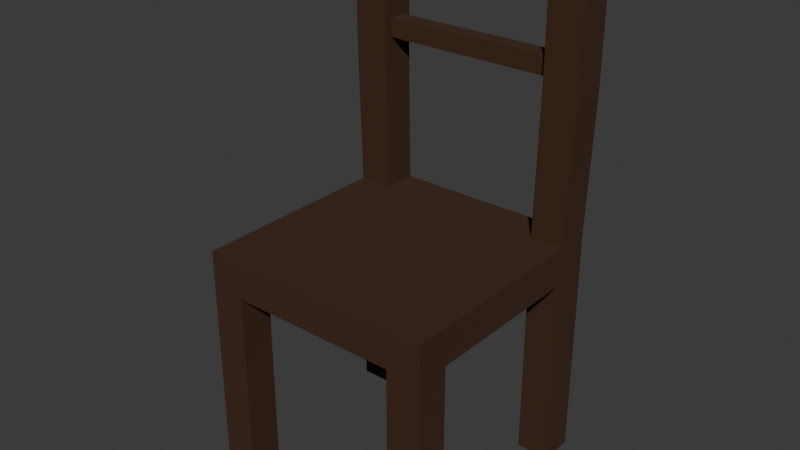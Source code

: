 # Source: chair.blend  (saved by Blender 4.1.24; exported with 4.5.12 LTS)
import bpy
from mathutils import Matrix  # noqa: F401  (used for matrix-valued properties, if any)

bpy.ops.wm.read_factory_settings(use_empty=True)
scene = bpy.context.scene
scene.name = 'Scene'

# ---- collections
col_collection = bpy.data.collections.new('Collection'); scene.collection.children.link(col_collection)

# ---- materials (node trees are filled in below, after node groups)
mat_material = bpy.data.materials.new('Material')
mat_material.alpha_threshold = 0.0
mat_material.use_transparent_shadow = False
mat_material.roughness = 0.5
mat_material.line_color = (0.0, 0.0, 0.0, 1.0)

# ---- material node trees
mat_material.use_nodes = True; mat_material.node_tree.nodes.clear()
_N = mat_material.node_tree.nodes; _L = mat_material.node_tree.links
n0 = _N.new('ShaderNodeOutputMaterial'); n0.name = 'Material Output'; n0.location = (300, 300)
n1 = _N.new('ShaderNodeBsdfPrincipled'); n1.name = 'Principled BSDF'; n1.location = (10, 300)
n1.inputs[0].default_value = (0.04862, 0.01922, 0.006475, 1.0)
n1.inputs[2].default_value = 1.0
n1.inputs[3].default_value = 1.45
_L.new(n1.outputs[0], n0.inputs[0])
n0.is_active_output = True

# ---- world
world_world = bpy.data.worlds.new('World'); scene.world = world_world
world_world.use_nodes = True; world_world.node_tree.nodes.clear()
_N = world_world.node_tree.nodes; _L = world_world.node_tree.links
n0 = _N.new('ShaderNodeOutputWorld'); n0.name = 'World Output'; n0.location = (300, 300)
n1 = _N.new('ShaderNodeBackground'); n1.name = 'Background'; n1.location = (10, 300)
n1.inputs[0].default_value = (0.05088, 0.05088, 0.05088, 1.0)
_L.new(n1.outputs[0], n0.inputs[0])
n0.is_active_output = True
world_world.color = (0.05088, 0.05088, 0.05088)
world_world.use_sun_shadow = False
world_world.sun_shadow_jitter_overblur = 0.0

# ---- meshes
me_cube_001 = bpy.data.meshes.new('Cube.001')
me_cube_001.from_pydata([(-0.7225, -0.7225, 0.7724), (-0.7225, -0.7225, 1.0), (-0.7225, 0.7225, 0.7724), (-0.7225, 0.7225, 1.0), (0.7225, -0.7225, 0.7724), (0.7225, -0.7225, 1.0), (0.7225, 0.7225, 0.7724), (0.7225, 0.7225, 1.0), (-0.7225, 0.5161, 0.7724), (-0.7225, 0.3096, 0.7724), (-0.7225, 0.1032, 0.7724), (-0.7225, -0.1032, 0.7724), (-0.7225, -0.3096, 0.7724), (-0.7225, -0.5161, 0.7724), (-0.7225, -0.5161, 1.0), (-0.7225, -0.3096, 1.0), (-0.7225, -0.1032, 1.0), (-0.7225, 0.1032, 1.0), (-0.7225, 0.3096, 1.0), (-0.7225, 0.5161, 1.0), (0.5161, 0.7225, 0.7724), (0.3096, 0.7225, 0.7724), (0.1032, 0.7225, 0.7724), (-0.1032, 0.7225, 0.7724), (-0.3096, 0.7225, 0.7724), (-0.5161, 0.7225, 0.7724), (-0.5161, 0.7225, 1.0), (-0.3096, 0.7225, 1.0), (-0.1032, 0.7225, 1.0), (0.1032, 0.7225, 1.0), (0.3096, 0.7225, 1.0), (0.5161, 0.7225, 1.0), (0.7225, -0.5161, 0.7724), (0.7225, -0.3096, 0.7724), (0.7225, -0.1032, 0.7724), (0.7225, 0.1032, 0.7724), (0.7225, 0.3096, 0.7724), (0.7225, 0.5161, 0.7724), (0.7225, 0.5161, 1.0), (0.7225, 0.3096, 1.0), (0.7225, 0.1032, 1.0), (0.7225, -0.1032, 1.0), (0.7225, -0.3096, 1.0), (0.7225, -0.5161, 1.0), (-0.5161, -0.7225, 0.7724), (-0.3096, -0.7225, 0.7724), (-0.1032, -0.7225, 0.7724), (0.1032, -0.7225, 0.7724), (0.3096, -0.7225, 0.7724), (0.5161, -0.7225, 0.7724), (0.5161, -0.7225, 1.0), (0.3096, -0.7225, 1.0), (0.1032, -0.7225, 1.0), (-0.1032, -0.7225, 1.0), (-0.3096, -0.7225, 1.0), (-0.5161, -0.7225, 1.0), (0.5161, 0.5161, 1.0), (0.5161, 0.3096, 1.0), (0.5161, 0.1032, 1.0), (0.5161, -0.1032, 1.0), (0.5161, -0.3096, 1.0), (0.5161, -0.5161, 1.0), (0.3096, 0.5161, 1.0), (0.3096, 0.3096, 1.0), (0.3096, 0.1032, 1.0), (0.3096, -0.1032, 1.0), (0.3096, -0.3096, 1.0), (0.3096, -0.5161, 1.0), (0.1032, 0.5161, 1.0), (0.1032, 0.3096, 1.0), (0.1032, 0.1032, 1.0), (0.1032, -0.1032, 1.0), (0.1032, -0.3096, 1.0), (0.1032, -0.5161, 1.0), (-0.1032, 0.5161, 1.0), (-0.1032, 0.3096, 1.0), (-0.1032, 0.1032, 1.0), (-0.1032, -0.1032, 1.0), (-0.1032, -0.3096, 1.0), (-0.1032, -0.5161, 1.0), (-0.3096, 0.5161, 1.0), (-0.3096, 0.3096, 1.0), (-0.3096, 0.1032, 1.0), (-0.3096, -0.1032, 1.0), (-0.3096, -0.3096, 1.0), (-0.3096, -0.5161, 1.0), (-0.5161, 0.5161, 1.0), (-0.5161, 0.3096, 1.0), (-0.5161, 0.1032, 1.0), (-0.5161, -0.1032, 1.0), (-0.5161, -0.3096, 1.0), (-0.5161, -0.5161, 1.0), (-0.5161, 0.5161, 0.7724), (-0.5161, 0.3096, 0.7724), (-0.5161, 0.1032, 0.7724), (-0.5161, -0.1032, 0.7724), (-0.5161, -0.3096, 0.7724), (-0.5161, -0.5161, 0.7724), (-0.3096, 0.5161, 0.7724), (-0.3096, 0.3096, 0.7724), (-0.3096, 0.1032, 0.7724), (-0.3096, -0.1032, 0.7724), (-0.3096, -0.3096, 0.7724), (-0.3096, -0.5161, 0.7724), (-0.1032, 0.5161, 0.7724), (-0.1032, 0.3096, 0.7724), (-0.1032, 0.1032, 0.7724), (-0.1032, -0.1032, 0.7724), (-0.1032, -0.3096, 0.7724), (-0.1032, -0.5161, 0.7724), (0.1032, 0.5161, 0.7724), (0.1032, 0.3096, 0.7724), (0.1032, 0.1032, 0.7724), (0.1032, -0.1032, 0.7724), (0.1032, -0.3096, 0.7724), (0.1032, -0.5161, 0.7724), (0.3096, 0.5161, 0.7724), (0.3096, 0.3096, 0.7724), (0.3096, 0.1032, 0.7724), (0.3096, -0.1032, 0.7724), (0.3096, -0.3096, 0.7724), (0.3096, -0.5161, 0.7724), (0.5161, 0.5161, 0.7724), (0.5161, 0.3096, 0.7724), (0.5161, 0.1032, 0.7724), (0.5161, -0.1032, 0.7724), (0.5161, -0.3096, 0.7724), (0.5161, -0.5161, 0.7724), (-0.7471, 0.5126, 1.869), (-0.7471, 0.726, 1.869), (0.5337, 0.726, 1.869), (0.7471, 0.726, 1.869), (-0.5337, 0.726, 1.869), (0.7471, 0.5126, 1.869), (0.5337, 0.5126, 1.869), (-0.5337, 0.5126, 1.869), (-0.7471, 0.5126, 2.097), (-0.7471, 0.726, 2.097), (0.5337, 0.726, 2.097), (0.7471, 0.726, 2.097), (-0.5337, 0.726, 2.097), (0.7471, 0.5126, 2.097), (0.5337, 0.5126, 2.097), (-0.5337, 0.5126, 2.097), (-0.7471, 0.5126, 2.288), (-0.7471, 0.726, 2.288), (0.5337, 0.726, 2.288), (0.7471, 0.726, 2.288), (-0.5337, 0.726, 2.288), (0.7471, 0.5126, 2.288), (0.5337, 0.5126, 2.288), (-0.5337, 0.5126, 2.288), (-0.7471, 0.5126, 2.485), (-0.7471, 0.726, 2.485), (0.5337, 0.726, 2.485), (0.7471, 0.726, 2.485), (-0.5337, 0.726, 2.485), (0.7471, 0.5126, 2.485), (0.5337, 0.5126, 2.485), (-0.5337, 0.5126, 2.485), (-0.7471, 0.5126, 2.659), (-0.7471, 0.726, 2.659), (0.5337, 0.726, 2.659), (0.7471, 0.726, 2.659), (-0.5337, 0.726, 2.659), (0.7471, 0.5126, 2.659), (0.5337, 0.5126, 2.659), (-0.5337, 0.5126, 2.659), (0.5337, 0.6727, 1.869), (0.5337, 0.6193, 1.869), (0.5337, 0.5659, 1.869), (-0.5337, 0.6727, 1.869), (-0.5337, 0.6193, 1.869), (-0.5337, 0.5659, 1.869), (0.5337, 0.6727, 2.097), (0.5337, 0.6193, 2.097), (0.5337, 0.5659, 2.097), (-0.5337, 0.6727, 2.097), (-0.5337, 0.6193, 2.097), (-0.5337, 0.5659, 2.097), (0.5337, 0.5126, 2.04), (0.5337, 0.5126, 1.983), (0.5337, 0.5126, 1.926), (0.5337, 0.726, 2.04), (0.5337, 0.726, 1.983), (0.5337, 0.726, 1.926), (-0.5337, 0.726, 2.04), (-0.5337, 0.726, 1.983), (-0.5337, 0.726, 1.926), (-0.5337, 0.5126, 1.926), (-0.5337, 0.5126, 1.983), (-0.5337, 0.5126, 2.04), (0.5337, 0.6727, 2.288), (0.5337, 0.6193, 2.288), (0.5337, 0.5659, 2.288), (-0.5337, 0.6727, 2.288), (-0.5337, 0.6193, 2.288), (-0.5337, 0.5659, 2.288), (0.5337, 0.6727, 2.485), (0.5337, 0.6193, 2.485), (0.5337, 0.5659, 2.485), (-0.5337, 0.6727, 2.485), (-0.5337, 0.6193, 2.485), (-0.5337, 0.5659, 2.485), (-0.5337, 0.5126, 2.337), (-0.5337, 0.5126, 2.386), (-0.5337, 0.5126, 2.436), (-0.5337, 0.726, 2.337), (-0.5337, 0.726, 2.386), (-0.5337, 0.726, 2.436), (0.5337, 0.726, 2.337), (0.5337, 0.726, 2.386), (0.5337, 0.726, 2.436), (0.5337, 0.5126, 2.436), (0.5337, 0.5126, 2.386), (0.5337, 0.5126, 2.337), (0.5337, 0.6727, 2.337), (0.5337, 0.6727, 2.386), (0.5337, 0.6727, 2.436), (0.5337, 0.6193, 2.337), (0.5337, 0.6193, 2.436), (0.5337, 0.5659, 2.337), (0.5337, 0.5659, 2.386), (0.5337, 0.5659, 2.436), (-0.5337, 0.5659, 2.337), (-0.5337, 0.5659, 2.386), (-0.5337, 0.5659, 2.436), (-0.5337, 0.6193, 2.337), (-0.5337, 0.6193, 2.436), (-0.5337, 0.6727, 2.337), (-0.5337, 0.6727, 2.386), (-0.5337, 0.6727, 2.436), (-0.5337, 0.5659, 1.926), (-0.5337, 0.5659, 1.983), (-0.5337, 0.5659, 2.04), (-0.5337, 0.6193, 1.926), (-0.5337, 0.6193, 2.04), (-0.5337, 0.6727, 1.926), (-0.5337, 0.6727, 1.983), (-0.5337, 0.6727, 2.04), (0.5337, 0.6727, 1.926), (0.5337, 0.6727, 1.983), (0.5337, 0.6727, 2.04), (0.5337, 0.6193, 1.926), (0.5337, 0.6193, 2.04), (0.5337, 0.5659, 1.926), (0.5337, 0.5659, 1.983), (0.5337, 0.5659, 2.04), (-0.7225, -0.5161, -0.437), (-0.7225, -0.7225, -0.437), (-0.5161, 0.7225, -0.437), (-0.7225, 0.7225, -0.437), (0.7225, 0.5161, -0.437), (0.7225, 0.7225, -0.437), (0.5161, -0.7225, -0.437), (0.7225, -0.7225, -0.437), (-0.7225, 0.5161, -0.437), (0.5161, 0.7225, -0.437), (0.7225, -0.5161, -0.437), (-0.5161, -0.7225, -0.437), (-0.5161, -0.5161, -0.437), (-0.5161, 0.5161, -0.437), (0.5161, -0.5161, -0.437), (0.5161, 0.5161, -0.437)], [], [(8, 19, 3, 2), (20, 31, 7, 6), (32, 43, 5, 4), (44, 55, 1, 0), (49, 127, 262, 254), (91, 14, 1, 55), (43, 61, 50, 5), (61, 67, 51, 50), (67, 73, 52, 51), (73, 79, 53, 52), (79, 85, 54, 53), (85, 91, 55, 54), (56, 38, 133, 134), (38, 56, 57, 39), (39, 57, 58, 40), (40, 58, 59, 41), (41, 59, 60, 42), (42, 60, 61, 43), (31, 30, 62, 56), (56, 62, 63, 57), (57, 63, 64, 58), (58, 64, 65, 59), (59, 65, 66, 60), (60, 66, 67, 61), (30, 29, 68, 62), (62, 68, 69, 63), (63, 69, 70, 64), (64, 70, 71, 65), (65, 71, 72, 66), (66, 72, 73, 67), (29, 28, 74, 68), (68, 74, 75, 69), (69, 75, 76, 70), (70, 76, 77, 71), (71, 77, 78, 72), (72, 78, 79, 73), (28, 27, 80, 74), (74, 80, 81, 75), (75, 81, 82, 76), (76, 82, 83, 77), (77, 83, 84, 78), (78, 84, 85, 79), (27, 26, 86, 80), (80, 86, 87, 81), (81, 87, 88, 82), (82, 88, 89, 83), (83, 89, 90, 84), (84, 90, 91, 85), (7, 31, 130, 131), (86, 19, 18, 87), (87, 18, 17, 88), (88, 17, 16, 89), (89, 16, 15, 90), (90, 15, 14, 91), (92, 8, 256, 261), (97, 103, 45, 44), (103, 109, 46, 45), (109, 115, 47, 46), (115, 121, 48, 47), (121, 127, 49, 48), (0, 13, 248, 249), (8, 92, 93, 9), (9, 93, 94, 10), (10, 94, 95, 11), (11, 95, 96, 12), (12, 96, 97, 13), (25, 24, 98, 92), (92, 98, 99, 93), (93, 99, 100, 94), (94, 100, 101, 95), (95, 101, 102, 96), (96, 102, 103, 97), (24, 23, 104, 98), (98, 104, 105, 99), (99, 105, 106, 100), (100, 106, 107, 101), (101, 107, 108, 102), (102, 108, 109, 103), (23, 22, 110, 104), (104, 110, 111, 105), (105, 111, 112, 106), (106, 112, 113, 107), (107, 113, 114, 108), (108, 114, 115, 109), (22, 21, 116, 110), (110, 116, 117, 111), (111, 117, 118, 112), (112, 118, 119, 113), (113, 119, 120, 114), (114, 120, 121, 115), (21, 20, 122, 116), (116, 122, 123, 117), (117, 123, 124, 118), (118, 124, 125, 119), (119, 125, 126, 120), (120, 126, 127, 121), (37, 122, 263, 252), (122, 37, 36, 123), (123, 36, 35, 124), (124, 35, 34, 125), (125, 34, 33, 126), (126, 33, 32, 127), (4, 5, 50, 49), (49, 50, 51, 48), (48, 51, 52, 47), (47, 52, 53, 46), (46, 53, 54, 45), (45, 54, 55, 44), (6, 7, 38, 37), (37, 38, 39, 36), (36, 39, 40, 35), (35, 40, 41, 34), (34, 41, 42, 33), (33, 42, 43, 32), (2, 3, 26, 25), (25, 26, 27, 24), (24, 27, 28, 23), (23, 28, 29, 22), (22, 29, 30, 21), (21, 30, 31, 20), (0, 1, 14, 13), (13, 14, 15, 12), (12, 15, 16, 11), (11, 16, 17, 10), (10, 17, 18, 9), (9, 18, 19, 8), (247, 180, 142, 176), (134, 133, 141, 142, 180, 181, 182), (86, 26, 132, 171, 172, 173, 135), (26, 3, 129, 132), (19, 86, 135, 128), (31, 56, 134, 170, 169, 168, 130), (3, 19, 128, 129), (38, 7, 131, 133), (139, 138, 146, 147), (141, 139, 147, 149), (132, 129, 137, 140, 186, 187, 188), (129, 128, 136, 137), (128, 135, 189, 190, 191, 143, 136), (239, 186, 140, 177), (133, 131, 139, 141), (131, 130, 185, 184, 183, 138, 139), (231, 209, 156, 201), (144, 151, 204, 205, 206, 159, 152), (142, 141, 149, 150), (176, 142, 150, 194), (140, 137, 145, 148), (137, 136, 144, 145), (136, 143, 151, 144), (177, 140, 148, 195), (156, 153, 161, 164), (154, 198, 199, 200, 158, 166, 162), (149, 147, 155, 157), (147, 146, 210, 211, 212, 154, 155), (150, 149, 157, 158, 213, 214, 215), (223, 213, 158, 200), (148, 145, 153, 156, 209, 208, 207), (145, 144, 152, 153), (163, 162, 166, 165), (164, 161, 160, 167), (153, 152, 160, 161), (152, 159, 167, 160), (159, 203, 202, 201, 156, 164, 167), (157, 155, 163, 165), (155, 154, 162, 163), (158, 157, 165, 166), (212, 218, 198, 154), (218, 220, 199, 198), (220, 223, 200, 199), (146, 192, 216, 210), (210, 216, 217, 211), (211, 217, 218, 212), (192, 193, 219, 216), (229, 230, 217, 216), (227, 229, 216, 219), (193, 194, 221, 219), (224, 227, 219, 221), (225, 224, 221, 222), (194, 150, 215, 221), (221, 215, 214, 222), (222, 214, 213, 223), (143, 179, 197, 151), (179, 178, 196, 197), (178, 177, 195, 196), (138, 174, 192, 146), (174, 175, 193, 192), (175, 176, 194, 193), (206, 226, 203, 159), (226, 228, 202, 203), (228, 231, 201, 202), (151, 197, 224, 204), (204, 224, 225, 205), (205, 225, 226, 206), (197, 196, 227, 224), (226, 225, 222, 223), (228, 226, 223, 220), (196, 195, 229, 227), (231, 228, 220, 218), (230, 231, 218, 217), (195, 148, 207, 229), (229, 207, 208, 230), (230, 208, 209, 231), (191, 234, 179, 143), (234, 236, 178, 179), (236, 239, 177, 178), (135, 173, 232, 189), (189, 232, 233, 190), (190, 233, 234, 191), (173, 172, 235, 232), (245, 246, 233, 232), (243, 245, 232, 235), (172, 171, 237, 235), (240, 243, 235, 237), (241, 240, 237, 238), (171, 132, 188, 237), (237, 188, 187, 238), (238, 187, 186, 239), (183, 242, 174, 138), (242, 244, 175, 174), (244, 247, 176, 175), (130, 168, 240, 185), (185, 240, 241, 184), (184, 241, 242, 183), (168, 169, 243, 240), (242, 241, 238, 239), (244, 242, 239, 236), (169, 170, 245, 243), (247, 244, 236, 234), (246, 247, 234, 233), (170, 134, 182, 245), (245, 182, 181, 246), (246, 181, 180, 247), (262, 258, 255, 254), (248, 260, 259, 249), (251, 250, 261, 256), (257, 253, 252, 263), (20, 6, 253, 257), (122, 20, 257, 263), (4, 49, 254, 255), (97, 44, 259, 260), (44, 0, 249, 259), (2, 25, 250, 251), (25, 92, 261, 250), (8, 2, 251, 256), (127, 32, 258, 262), (13, 97, 260, 248), (32, 4, 255, 258), (6, 37, 252, 253)])
_uv = me_cube_001.uv_layers.new(name='UVMap')
_uv.uv.foreach_set('vector', [0.375, 0.2143, 0.625, 0.2143, 0.625, 0.25, 0.375, 0.25, 0.375, 0.4643, 0.625, 0.4643, 0.625, 0.5, 0.375, 0.5, 0.375, 0.7143, 0.625, 0.7143, 0.625, 0.75, 0.375, 0.75, 0.375, 0.9643, 0.625, 0.9643, 0.625, 1.0, 0.375, 1.0, 0.3393, 0.75, 0.3393, 0.7143, 0.3393, 0.7143, 0.3393, 0.75, 0.8393, 0.7143, 0.875, 0.7143, 0.875, 0.75, 0.8393, 0.75, 0.625, 0.7143, 0.6607, 0.7143, 0.6607, 0.75, 0.625, 0.75, 0.6607, 0.7143, 0.6964, 0.7143, 0.6964, 0.75, 0.6607, 0.75, 0.6964, 0.7143, 0.7321, 0.7143, 0.7321, 0.75, 0.6964, 0.75, 0.7321, 0.7143, 0.7679, 0.7143, 0.7679, 0.75, 0.7321, 0.75, 0.7679, 0.7143, 0.8036, 0.7143, 0.8036, 0.75, 0.7679, 0.75, 0.8036, 0.7143, 0.8393, 0.7143, 0.8393, 0.75, 0.8036, 0.75, 0.6607, 0.5357, 0.625, 0.5357, 0.625, 0.5357, 0.6607, 0.5357, 0.625, 0.5357, 0.6607, 0.5357, 0.6607, 0.5714, 0.625, 0.5714, 0.625, 0.5714, 0.6607, 0.5714, 0.6607, 0.6071, 0.625, 0.6071, 0.625, 0.6071, 0.6607, 0.6071, 0.6607, 0.6429, 0.625, 0.6429, 0.625, 0.6429, 0.6607, 0.6429, 0.6607, 0.6786, 0.625, 0.6786, 0.625, 0.6786, 0.6607, 0.6786, 0.6607, 0.7143, 0.625, 0.7143, 0.6607, 0.5, 0.6964, 0.5, 0.6964, 0.5357, 0.6607, 0.5357, 0.6607, 0.5357, 0.6964, 0.5357, 0.6964, 0.5714, 0.6607, 0.5714, 0.6607, 0.5714, 0.6964, 0.5714, 0.6964, 0.6071, 0.6607, 0.6071, 0.6607, 0.6071, 0.6964, 0.6071, 0.6964, 0.6429, 0.6607, 0.6429, 0.6607, 0.6429, 0.6964, 0.6429, 0.6964, 0.6786, 0.6607, 0.6786, 0.6607, 0.6786, 0.6964, 0.6786, 0.6964, 0.7143, 0.6607, 0.7143, 0.6964, 0.5, 0.7321, 0.5, 0.7321, 0.5357, 0.6964, 0.5357, 0.6964, 0.5357, 0.7321, 0.5357, 0.7321, 0.5714, 0.6964, 0.5714, 0.6964, 0.5714, 0.7321, 0.5714, 0.7321, 0.6071, 0.6964, 0.6071, 0.6964, 0.6071, 0.7321, 0.6071, 0.7321, 0.6429, 0.6964, 0.6429, 0.6964, 0.6429, 0.7321, 0.6429, 0.7321, 0.6786, 0.6964, 0.6786, 0.6964, 0.6786, 0.7321, 0.6786, 0.7321, 0.7143, 0.6964, 0.7143, 0.7321, 0.5, 0.7679, 0.5, 0.7679, 0.5357, 0.7321, 0.5357, 0.7321, 0.5357, 0.7679, 0.5357, 0.7679, 0.5714, 0.7321, 0.5714, 0.7321, 0.5714, 0.7679, 0.5714, 0.7679, 0.6071, 0.7321, 0.6071, 0.7321, 0.6071, 0.7679, 0.6071, 0.7679, 0.6429, 0.7321, 0.6429, 0.7321, 0.6429, 0.7679, 0.6429, 0.7679, 0.6786, 0.7321, 0.6786, 0.7321, 0.6786, 0.7679, 0.6786, 0.7679, 0.7143, 0.7321, 0.7143, 0.7679, 0.5, 0.8036, 0.5, 0.8036, 0.5357, 0.7679, 0.5357, 0.7679, 0.5357, 0.8036, 0.5357, 0.8036, 0.5714, 0.7679, 0.5714, 0.7679, 0.5714, 0.8036, 0.5714, 0.8036, 0.6071, 0.7679, 0.6071, 0.7679, 0.6071, 0.8036, 0.6071, 0.8036, 0.6429, 0.7679, 0.6429, 0.7679, 0.6429, 0.8036, 0.6429, 0.8036, 0.6786, 0.7679, 0.6786, 0.7679, 0.6786, 0.8036, 0.6786, 0.8036, 0.7143, 0.7679, 0.7143, 0.8036, 0.5, 0.8393, 0.5, 0.8393, 0.5357, 0.8036, 0.5357, 0.8036, 0.5357, 0.8393, 0.5357, 0.8393, 0.5714, 0.8036, 0.5714, 0.8036, 0.5714, 0.8393, 0.5714, 0.8393, 0.6071, 0.8036, 0.6071, 0.8036, 0.6071, 0.8393, 0.6071, 0.8393, 0.6429, 0.8036, 0.6429, 0.8036, 0.6429, 0.8393, 0.6429, 0.8393, 0.6786, 0.8036, 0.6786, 0.8036, 0.6786, 0.8393, 0.6786, 0.8393, 0.7143, 0.8036, 0.7143, 0.625, 0.5, 0.625, 0.4643, 0.625, 0.4643, 0.625, 0.5, 0.8393, 0.5357, 0.875, 0.5357, 0.875, 0.5714, 0.8393, 0.5714, 0.8393, 0.5714, 0.875, 0.5714, 0.875, 0.6071, 0.8393, 0.6071, 0.8393, 0.6071, 0.875, 0.6071, 0.875, 0.6429, 0.8393, 0.6429, 0.8393, 0.6429, 0.875, 0.6429, 0.875, 0.6786, 0.8393, 0.6786, 0.8393, 0.6786, 0.875, 0.6786, 0.875, 0.7143, 0.8393, 0.7143, 0.1607, 0.5357, 0.125, 0.5357, 0.125, 0.5357, 0.1607, 0.5357, 0.1607, 0.7143, 0.1964, 0.7143, 0.1964, 0.75, 0.1607, 0.75, 0.1964, 0.7143, 0.2321, 0.7143, 0.2321, 0.75, 0.1964, 0.75, 0.2321, 0.7143, 0.2679, 0.7143, 0.2679, 0.75, 0.2321, 0.75, 0.2679, 0.7143, 0.3036, 0.7143, 0.3036, 0.75, 0.2679, 0.75, 0.3036, 0.7143, 0.3393, 0.7143, 0.3393, 0.75, 0.3036, 0.75, 0.375, 0.0, 0.375, 0.03571, 0.375, 0.03571, 0.375, 0.0, 0.125, 0.5357, 0.1607, 0.5357, 0.1607, 0.5714, 0.125, 0.5714, 0.125, 0.5714, 0.1607, 0.5714, 0.1607, 0.6071, 0.125, 0.6071, 0.125, 0.6071, 0.1607, 0.6071, 0.1607, 0.6429, 0.125, 0.6429, 0.125, 0.6429, 0.1607, 0.6429, 0.1607, 0.6786, 0.125, 0.6786, 0.125, 0.6786, 0.1607, 0.6786, 0.1607, 0.7143, 0.125, 0.7143, 0.1607, 0.5, 0.1964, 0.5, 0.1964, 0.5357, 0.1607, 0.5357, 0.1607, 0.5357, 0.1964, 0.5357, 0.1964, 0.5714, 0.1607, 0.5714, 0.1607, 0.5714, 0.1964, 0.5714, 0.1964, 0.6071, 0.1607, 0.6071, 0.1607, 0.6071, 0.1964, 0.6071, 0.1964, 0.6429, 0.1607, 0.6429, 0.1607, 0.6429, 0.1964, 0.6429, 0.1964, 0.6786, 0.1607, 0.6786, 0.1607, 0.6786, 0.1964, 0.6786, 0.1964, 0.7143, 0.1607, 0.7143, 0.1964, 0.5, 0.2321, 0.5, 0.2321, 0.5357, 0.1964, 0.5357, 0.1964, 0.5357, 0.2321, 0.5357, 0.2321, 0.5714, 0.1964, 0.5714, 0.1964, 0.5714, 0.2321, 0.5714, 0.2321, 0.6071, 0.1964, 0.6071, 0.1964, 0.6071, 0.2321, 0.6071, 0.2321, 0.6429, 0.1964, 0.6429, 0.1964, 0.6429, 0.2321, 0.6429, 0.2321, 0.6786, 0.1964, 0.6786, 0.1964, 0.6786, 0.2321, 0.6786, 0.2321, 0.7143, 0.1964, 0.7143, 0.2321, 0.5, 0.2679, 0.5, 0.2679, 0.5357, 0.2321, 0.5357, 0.2321, 0.5357, 0.2679, 0.5357, 0.2679, 0.5714, 0.2321, 0.5714, 0.2321, 0.5714, 0.2679, 0.5714, 0.2679, 0.6071, 0.2321, 0.6071, 0.2321, 0.6071, 0.2679, 0.6071, 0.2679, 0.6429, 0.2321, 0.6429, 0.2321, 0.6429, 0.2679, 0.6429, 0.2679, 0.6786, 0.2321, 0.6786, 0.2321, 0.6786, 0.2679, 0.6786, 0.2679, 0.7143, 0.2321, 0.7143, 0.2679, 0.5, 0.3036, 0.5, 0.3036, 0.5357, 0.2679, 0.5357, 0.2679, 0.5357, 0.3036, 0.5357, 0.3036, 0.5714, 0.2679, 0.5714, 0.2679, 0.5714, 0.3036, 0.5714, 0.3036, 0.6071, 0.2679, 0.6071, 0.2679, 0.6071, 0.3036, 0.6071, 0.3036, 0.6429, 0.2679, 0.6429, 0.2679, 0.6429, 0.3036, 0.6429, 0.3036, 0.6786, 0.2679, 0.6786, 0.2679, 0.6786, 0.3036, 0.6786, 0.3036, 0.7143, 0.2679, 0.7143, 0.3036, 0.5, 0.3393, 0.5, 0.3393, 0.5357, 0.3036, 0.5357, 0.3036, 0.5357, 0.3393, 0.5357, 0.3393, 0.5714, 0.3036, 0.5714, 0.3036, 0.5714, 0.3393, 0.5714, 0.3393, 0.6071, 0.3036, 0.6071, 0.3036, 0.6071, 0.3393, 0.6071, 0.3393, 0.6429, 0.3036, 0.6429, 0.3036, 0.6429, 0.3393, 0.6429, 0.3393, 0.6786, 0.3036, 0.6786, 0.3036, 0.6786, 0.3393, 0.6786, 0.3393, 0.7143, 0.3036, 0.7143, 0.375, 0.5357, 0.3393, 0.5357, 0.3393, 0.5357, 0.375, 0.5357, 0.3393, 0.5357, 0.375, 0.5357, 0.375, 0.5714, 0.3393, 0.5714, 0.3393, 0.5714, 0.375, 0.5714, 0.375, 0.6071, 0.3393, 0.6071, 0.3393, 0.6071, 0.375, 0.6071, 0.375, 0.6429, 0.3393, 0.6429, 0.3393, 0.6429, 0.375, 0.6429, 0.375, 0.6786, 0.3393, 0.6786, 0.3393, 0.6786, 0.375, 0.6786, 0.375, 0.7143, 0.3393, 0.7143, 0.375, 0.75, 0.625, 0.75, 0.625, 0.7857, 0.375, 0.7857, 0.375, 0.7857, 0.625, 0.7857, 0.625, 0.8214, 0.375, 0.8214, 0.375, 0.8214, 0.625, 0.8214, 0.625, 0.8571, 0.375, 0.8571, 0.375, 0.8571, 0.625, 0.8571, 0.625, 0.8929, 0.375, 0.8929, 0.375, 0.8929, 0.625, 0.8929, 0.625, 0.9286, 0.375, 0.9286, 0.375, 0.9286, 0.625, 0.9286, 0.625, 0.9643, 0.375, 0.9643, 0.375, 0.5, 0.625, 0.5, 0.625, 0.5357, 0.375, 0.5357, 0.375, 0.5357, 0.625, 0.5357, 0.625, 0.5714, 0.375, 0.5714, 0.375, 0.5714, 0.625, 0.5714, 0.625, 0.6071, 0.375, 0.6071, 0.375, 0.6071, 0.625, 0.6071, 0.625, 0.6429, 0.375, 0.6429, 0.375, 0.6429, 0.625, 0.6429, 0.625, 0.6786, 0.375, 0.6786, 0.375, 0.6786, 0.625, 0.6786, 0.625, 0.7143, 0.375, 0.7143, 0.375, 0.25, 0.625, 0.25, 0.625, 0.2857, 0.375, 0.2857, 0.375, 0.2857, 0.625, 0.2857, 0.625, 0.3214, 0.375, 0.3214, 0.375, 0.3214, 0.625, 0.3214, 0.625, 0.3571, 0.375, 0.3571, 0.375, 0.3571, 0.625, 0.3571, 0.625, 0.3929, 0.375, 0.3929, 0.375, 0.3929, 0.625, 0.3929, 0.625, 0.4286, 0.375, 0.4286, 0.375, 0.4286, 0.625, 0.4286, 0.625, 0.4643, 0.375, 0.4643, 0.375, 0.0, 0.625, 0.0, 0.625, 0.03571, 0.375, 0.03571, 0.375, 0.03571, 0.625, 0.03571, 0.625, 0.07143, 0.375, 0.07143, 0.375, 0.07143, 0.625, 0.07143, 0.625, 0.1071, 0.375, 0.1071, 0.375, 0.1071, 0.625, 0.1071, 0.625, 0.1429, 0.375, 0.1429, 0.375, 0.1429, 0.625, 0.1429, 0.625, 0.1786, 0.375, 0.1786, 0.375, 0.1786, 0.625, 0.1786, 0.625, 0.2143, 0.375, 0.2143, 0.6607, 0.5268, 0.6607, 0.5357, 0.6607, 0.5357, 0.6607, 0.5268, 0.6607, 0.5357, 0.625, 0.5357, 0.625, 0.5357, 0.6607, 0.5357, 0.6607, 0.5357, 0.6607, 0.5357, 0.6607, 0.5357, 0.8393, 0.5357, 0.8393, 0.5, 0.8393, 0.5, 0.8393, 0.5089, 0.8393, 0.5179, 0.8393, 0.5268, 0.8393, 0.5357, 0.625, 0.2857, 0.625, 0.25, 0.625, 0.25, 0.625, 0.2857, 0.875, 0.5357, 0.8393, 0.5357, 0.8393, 0.5357, 0.875, 0.5357, 0.6607, 0.5, 0.6607, 0.5357, 0.6607, 0.5357, 0.6607, 0.5268, 0.6607, 0.5179, 0.6607, 0.5089, 0.6607, 0.5, 0.625, 0.25, 0.625, 0.2143, 0.625, 0.2143, 0.625, 0.25, 0.625, 0.5357, 0.625, 0.5, 0.625, 0.5, 0.625, 0.5357, 0.625, 0.5, 0.625, 0.4643, 0.625, 0.4643, 0.625, 0.5, 0.625, 0.5357, 0.625, 0.5, 0.625, 0.5, 0.625, 0.5357, 0.625, 0.2857, 0.625, 0.25, 0.625, 0.25, 0.625, 0.2857, 0.625, 0.2857, 0.625, 0.2857, 0.625, 0.2857, 0.625, 0.25, 0.625, 0.2143, 0.625, 0.2143, 0.625, 0.25, 0.875, 0.5357, 0.8393, 0.5357, 0.8393, 0.5357, 0.8393, 0.5357, 0.8393, 0.5357, 0.8393, 0.5357, 0.875, 0.5357, 0.8393, 0.5089, 0.8393, 0.5, 0.8393, 0.5, 0.8393, 0.5089, 0.625, 0.5357, 0.625, 0.5, 0.625, 0.5, 0.625, 0.5357, 0.625, 0.5, 0.625, 0.4643, 0.625, 0.4643, 0.625, 0.4643, 0.625, 0.4643, 0.625, 0.4643, 0.625, 0.5, 0.8393, 0.5089, 0.8393, 0.5, 0.8393, 0.5, 0.8393, 0.5089, 0.875, 0.5357, 0.8393, 0.5357, 0.8393, 0.5357, 0.8393, 0.5357, 0.8393, 0.5357, 0.8393, 0.5357, 0.875, 0.5357, 0.6607, 0.5357, 0.625, 0.5357, 0.625, 0.5357, 0.6607, 0.5357, 0.6607, 0.5268, 0.6607, 0.5357, 0.6607, 0.5357, 0.6607, 0.5268, 0.625, 0.2857, 0.625, 0.25, 0.625, 0.25, 0.625, 0.2857, 0.625, 0.25, 0.625, 0.2143, 0.625, 0.2143, 0.625, 0.25, 0.875, 0.5357, 0.8393, 0.5357, 0.8393, 0.5357, 0.875, 0.5357, 0.8393, 0.5089, 0.8393, 0.5, 0.8393, 0.5, 0.8393, 0.5089, 0.625, 0.2857, 0.625, 0.25, 0.625, 0.25, 0.625, 0.2857, 0.6607, 0.5, 0.6607, 0.5089, 0.6607, 0.5179, 0.6607, 0.5268, 0.6607, 0.5357, 0.6607, 0.5357, 0.6607, 0.5, 0.625, 0.5357, 0.625, 0.5, 0.625, 0.5, 0.625, 0.5357, 0.625, 0.5, 0.625, 0.4643, 0.625, 0.4643, 0.625, 0.4643, 0.625, 0.4643, 0.625, 0.4643, 0.625, 0.5, 0.6607, 0.5357, 0.625, 0.5357, 0.625, 0.5357, 0.6607, 0.5357, 0.6607, 0.5357, 0.6607, 0.5357, 0.6607, 0.5357, 0.6607, 0.5268, 0.6607, 0.5357, 0.6607, 0.5357, 0.6607, 0.5268, 0.625, 0.2857, 0.625, 0.25, 0.625, 0.25, 0.625, 0.2857, 0.625, 0.2857, 0.625, 0.2857, 0.625, 0.2857, 0.625, 0.25, 0.625, 0.2143, 0.625, 0.2143, 0.625, 0.25, 0.625, 0.5, 0.6607, 0.5, 0.6607, 0.5357, 0.625, 0.5357, 0.8393, 0.5, 0.875, 0.5, 0.875, 0.5357, 0.8393, 0.5357, 0.625, 0.25, 0.625, 0.2143, 0.625, 0.2143, 0.625, 0.25, 0.875, 0.5357, 0.8393, 0.5357, 0.8393, 0.5357, 0.875, 0.5357, 0.8393, 0.5357, 0.8393, 0.5268, 0.8393, 0.5179, 0.8393, 0.5089, 0.8393, 0.5, 0.8393, 0.5, 0.8393, 0.5357, 0.625, 0.5357, 0.625, 0.5, 0.625, 0.5, 0.625, 0.5357, 0.625, 0.5, 0.625, 0.4643, 0.625, 0.4643, 0.625, 0.5, 0.6607, 0.5357, 0.625, 0.5357, 0.625, 0.5357, 0.6607, 0.5357, 0.6607, 0.5, 0.6607, 0.5089, 0.6607, 0.5089, 0.6607, 0.5, 0.6607, 0.5089, 0.6607, 0.5179, 0.6607, 0.5179, 0.6607, 0.5089, 0.6607, 0.5179, 0.6607, 0.5268, 0.6607, 0.5268, 0.6607, 0.5179, 0.6607, 0.5, 0.6607, 0.5089, 0.6607, 0.5089, 0.6607, 0.5, 0.6607, 0.5, 0.6607, 0.5089, 0.6607, 0.5089, 0.6607, 0.5, 0.6607, 0.5, 0.6607, 0.5089, 0.6607, 0.5089, 0.6607, 0.5, 0.6607, 0.5089, 0.6607, 0.5179, 0.6607, 0.5179, 0.6607, 0.5089, 0.8393, 0.5089, 0.8393, 0.5089, 0.6607, 0.5089, 0.6607, 0.5089, 0.8393, 0.5179, 0.8393, 0.5089, 0.6607, 0.5089, 0.6607, 0.5179, 0.6607, 0.5179, 0.6607, 0.5268, 0.6607, 0.5268, 0.6607, 0.5179, 0.8393, 0.5268, 0.8393, 0.5179, 0.6607, 0.5179, 0.6607, 0.5268, 0.8393, 0.5268, 0.8393, 0.5268, 0.6607, 0.5268, 0.6607, 0.5268, 0.6607, 0.5268, 0.6607, 0.5357, 0.6607, 0.5357, 0.6607, 0.5268, 0.6607, 0.5268, 0.6607, 0.5357, 0.6607, 0.5357, 0.6607, 0.5268, 0.6607, 0.5268, 0.6607, 0.5357, 0.6607, 0.5357, 0.6607, 0.5268, 0.8393, 0.5357, 0.8393, 0.5268, 0.8393, 0.5268, 0.8393, 0.5357, 0.8393, 0.5268, 0.8393, 0.5179, 0.8393, 0.5179, 0.8393, 0.5268, 0.8393, 0.5179, 0.8393, 0.5089, 0.8393, 0.5089, 0.8393, 0.5179, 0.6607, 0.5, 0.6607, 0.5089, 0.6607, 0.5089, 0.6607, 0.5, 0.6607, 0.5089, 0.6607, 0.5179, 0.6607, 0.5179, 0.6607, 0.5089, 0.6607, 0.5179, 0.6607, 0.5268, 0.6607, 0.5268, 0.6607, 0.5179, 0.8393, 0.5357, 0.8393, 0.5268, 0.8393, 0.5268, 0.8393, 0.5357, 0.8393, 0.5268, 0.8393, 0.5179, 0.8393, 0.5179, 0.8393, 0.5268, 0.8393, 0.5179, 0.8393, 0.5089, 0.8393, 0.5089, 0.8393, 0.5179, 0.8393, 0.5357, 0.8393, 0.5268, 0.8393, 0.5268, 0.8393, 0.5357, 0.8393, 0.5357, 0.8393, 0.5268, 0.8393, 0.5268, 0.8393, 0.5357, 0.8393, 0.5357, 0.8393, 0.5268, 0.8393, 0.5268, 0.8393, 0.5357, 0.8393, 0.5268, 0.8393, 0.5179, 0.8393, 0.5179, 0.8393, 0.5268, 0.8393, 0.5268, 0.8393, 0.5268, 0.6607, 0.5268, 0.6607, 0.5268, 0.8393, 0.5179, 0.8393, 0.5268, 0.6607, 0.5268, 0.6607, 0.5179, 0.8393, 0.5179, 0.8393, 0.5089, 0.8393, 0.5089, 0.8393, 0.5179, 0.8393, 0.5089, 0.8393, 0.5179, 0.6607, 0.5179, 0.6607, 0.5089, 0.8393, 0.5089, 0.8393, 0.5089, 0.6607, 0.5089, 0.6607, 0.5089, 0.8393, 0.5089, 0.8393, 0.5, 0.8393, 0.5, 0.8393, 0.5089, 0.8393, 0.5089, 0.8393, 0.5, 0.8393, 0.5, 0.8393, 0.5089, 0.8393, 0.5089, 0.8393, 0.5, 0.8393, 0.5, 0.8393, 0.5089, 0.8393, 0.5357, 0.8393, 0.5268, 0.8393, 0.5268, 0.8393, 0.5357, 0.8393, 0.5268, 0.8393, 0.5179, 0.8393, 0.5179, 0.8393, 0.5268, 0.8393, 0.5179, 0.8393, 0.5089, 0.8393, 0.5089, 0.8393, 0.5179, 0.8393, 0.5357, 0.8393, 0.5268, 0.8393, 0.5268, 0.8393, 0.5357, 0.8393, 0.5357, 0.8393, 0.5268, 0.8393, 0.5268, 0.8393, 0.5357, 0.8393, 0.5357, 0.8393, 0.5268, 0.8393, 0.5268, 0.8393, 0.5357, 0.8393, 0.5268, 0.8393, 0.5179, 0.8393, 0.5179, 0.8393, 0.5268, 0.6607, 0.5268, 0.6607, 0.5268, 0.8393, 0.5268, 0.8393, 0.5268, 0.6607, 0.5179, 0.6607, 0.5268, 0.8393, 0.5268, 0.8393, 0.5179, 0.8393, 0.5179, 0.8393, 0.5089, 0.8393, 0.5089, 0.8393, 0.5179, 0.6607, 0.5089, 0.6607, 0.5179, 0.8393, 0.5179, 0.8393, 0.5089, 0.6607, 0.5089, 0.6607, 0.5089, 0.8393, 0.5089, 0.8393, 0.5089, 0.8393, 0.5089, 0.8393, 0.5, 0.8393, 0.5, 0.8393, 0.5089, 0.8393, 0.5089, 0.8393, 0.5, 0.8393, 0.5, 0.8393, 0.5089, 0.8393, 0.5089, 0.8393, 0.5, 0.8393, 0.5, 0.8393, 0.5089, 0.6607, 0.5, 0.6607, 0.5089, 0.6607, 0.5089, 0.6607, 0.5, 0.6607, 0.5089, 0.6607, 0.5179, 0.6607, 0.5179, 0.6607, 0.5089, 0.6607, 0.5179, 0.6607, 0.5268, 0.6607, 0.5268, 0.6607, 0.5179, 0.6607, 0.5, 0.6607, 0.5089, 0.6607, 0.5089, 0.6607, 0.5, 0.6607, 0.5, 0.6607, 0.5089, 0.6607, 0.5089, 0.6607, 0.5, 0.6607, 0.5, 0.6607, 0.5089, 0.6607, 0.5089, 0.6607, 0.5, 0.6607, 0.5089, 0.6607, 0.5179, 0.6607, 0.5179, 0.6607, 0.5089, 0.6607, 0.5089, 0.6607, 0.5089, 0.8393, 0.5089, 0.8393, 0.5089, 0.6607, 0.5179, 0.6607, 0.5089, 0.8393, 0.5089, 0.8393, 0.5179, 0.6607, 0.5179, 0.6607, 0.5268, 0.6607, 0.5268, 0.6607, 0.5179, 0.6607, 0.5268, 0.6607, 0.5179, 0.8393, 0.5179, 0.8393, 0.5268, 0.6607, 0.5268, 0.6607, 0.5268, 0.8393, 0.5268, 0.8393, 0.5268, 0.6607, 0.5268, 0.6607, 0.5357, 0.6607, 0.5357, 0.6607, 0.5268, 0.6607, 0.5268, 0.6607, 0.5357, 0.6607, 0.5357, 0.6607, 0.5268, 0.6607, 0.5268, 0.6607, 0.5357, 0.6607, 0.5357, 0.6607, 0.5268, 0.3393, 0.7143, 0.375, 0.7143, 0.375, 0.75, 0.3393, 0.75, 0.125, 0.7143, 0.1607, 0.7143, 0.1607, 0.75, 0.125, 0.75, 0.125, 0.5, 0.1607, 0.5, 0.1607, 0.5357, 0.125, 0.5357, 0.3393, 0.5, 0.375, 0.5, 0.375, 0.5357, 0.3393, 0.5357, 0.375, 0.4643, 0.375, 0.5, 0.375, 0.5, 0.375, 0.4643, 0.3393, 0.5357, 0.3393, 0.5, 0.3393, 0.5, 0.3393, 0.5357, 0.375, 0.75, 0.375, 0.7857, 0.375, 0.7857, 0.375, 0.75, 0.1607, 0.7143, 0.1607, 0.75, 0.1607, 0.75, 0.1607, 0.7143, 0.375, 0.9643, 0.375, 1.0, 0.375, 1.0, 0.375, 0.9643, 0.375, 0.25, 0.375, 0.2857, 0.375, 0.2857, 0.375, 0.25, 0.1607, 0.5, 0.1607, 0.5357, 0.1607, 0.5357, 0.1607, 0.5, 0.375, 0.2143, 0.375, 0.25, 0.375, 0.25, 0.375, 0.2143, 0.3393, 0.7143, 0.375, 0.7143, 0.375, 0.7143, 0.3393, 0.7143, 0.125, 0.7143, 0.1607, 0.7143, 0.1607, 0.7143, 0.125, 0.7143, 0.375, 0.7143, 0.375, 0.75, 0.375, 0.75, 0.375, 0.7143, 0.375, 0.5, 0.375, 0.5357, 0.375, 0.5357, 0.375, 0.5])
me_cube_001.materials.append(mat_material)
me_cube_001.update()

# ---- objects
ob_cube = bpy.data.objects.new('Cube', me_cube_001)

# ---- transforms, parenting, visibility, modifiers, constraints
ob_cube.location = (0.0, 0.0, 1.0)

# ---- collection membership
col_collection.objects.link(ob_cube)

# ---- scene / render settings (as saved in the file)
scene.frame_start = 1; scene.frame_end = 250; scene.frame_set(1)
scene.render.engine = 'BLENDER_EEVEE_NEXT'
scene.cycles.sampling_pattern = 'TABULATED_SOBOL'
scene.eevee.ray_tracing_options.trace_max_roughness = 0.0
bpy.context.view_layer.update()

# ---- added for rendering (the .blend has no active camera and no usable light): camera, sun
cam_auto = bpy.data.cameras.new('AutoCamera')
cam_auto.lens = 50.0
cam_auto.sensor_width = 36.0
cam_auto.clip_end = 1000.0
ob_auto_camera = bpy.data.objects.new('AutoCamera', cam_auto)
scene.collection.objects.link(ob_auto_camera)
ob_auto_camera.location = (3.45172, -4.1403, 4.87249)
ob_auto_camera.rotation_euler = (1.09748, -7.21219e-08, 0.694738)
scene.camera = ob_auto_camera
light_auto_sun = bpy.data.lights.new('AutoSun', 'SUN')
light_auto_sun.energy = 3.0
light_auto_sun.angle = 0.0523599
ob_auto_sun = bpy.data.objects.new('AutoSun', light_auto_sun)
scene.collection.objects.link(ob_auto_sun)
ob_auto_sun.rotation_euler = (0.872665, 0.174533, 0.523599)
bpy.context.view_layer.update()
